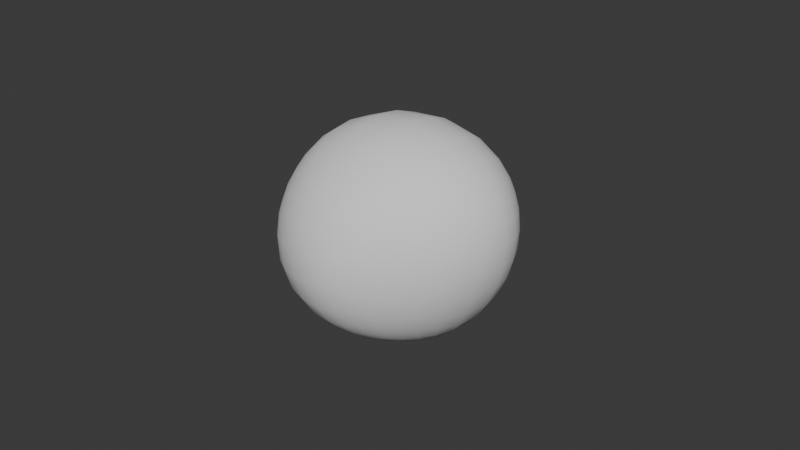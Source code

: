 # Source: potato.blend  (saved by Blender 4.5.91; exported with 4.5.12 LTS)
import bpy
from mathutils import Matrix  # noqa: F401  (used for matrix-valued properties, if any)

bpy.ops.wm.read_factory_settings(use_empty=True)
scene = bpy.context.scene
scene.name = 'Scene'

# ---- collections
col_collection = bpy.data.collections.new('Collection'); scene.collection.children.link(col_collection)

# ---- world
world_world = bpy.data.worlds.new('World'); scene.world = world_world
world_world.use_nodes = True; world_world.node_tree.nodes.clear()
_N = world_world.node_tree.nodes; _L = world_world.node_tree.links
n0 = _N.new('ShaderNodeOutputWorld'); n0.name = 'World Output'; n0.location = (200, 100)
n1 = _N.new('ShaderNodeBackground'); n1.name = 'Background'; n1.location = (-200, 100)
n1.inputs[0].default_value = (0.05088, 0.05088, 0.05088, 1.0)
_L.new(n1.outputs[0], n0.inputs[0])
n0.is_active_output = True
world_world.color = (0.05088, 0.05088, 0.05088)
world_world.sun_shadow_jitter_overblur = 0.0

# ---- meshes
me_cube_001 = bpy.data.meshes.new('Cube.001')
me_cube_001.from_pydata([(-0.01658, -0.01789, -0.02384), (-0.02161, -0.02064, 0.01667), (-0.01604, 0.02087, -0.02227), (-0.0211, 0.0209, 0.01771), (0.01529, -0.02027, -0.02186), (0.02139, -0.02293, 0.01634), (0.02184, 0.01493, -0.02176), (0.03116, 0.01493, 0.0149), (-0.01934, 0.001266, -0.02764), (-0.02418, -0.02462, -0.0068), (-0.02719, 0.0001569, 0.02113), (-0.02346, 0.02569, -0.004481), (0.002645, 0.0245, -0.02318), (0.00408, 0.02467, 0.02441), (0.03043, 0.01647, -0.005478), (0.02215, -0.002743, -0.02605), (0.0338, -0.003776, 0.01869), (0.01845, -0.02788, -0.004431), (0.001406, -0.02187, -0.02541), (0.001996, -0.0255, 0.02302), (0.00577, -2.761e-10, 0.03472), (0.003896, 0.001741, -0.03192), (-0.001064, -0.03535, -0.004171), (0.03383, -0.007751, -0.00734), (0.001498, 0.03502, 2.534e-05), (-0.03401, 0.0002978, -0.008961), (-0.01852, -0.009495, -0.0266), (-0.02435, -0.02394, 0.006011), (-0.02524, 0.01205, 0.02009), (-0.02019, 0.02419, -0.01531), (-0.008151, 0.02385, -0.02311), (0.02114, 0.0208, 0.02085), (0.02616, 0.01608, -0.01526), (0.02305, 0.007139, -0.02493), (0.02834, -0.01458, 0.01875), (0.01668, -0.02496, -0.01492), (0.009742, -0.02145, -0.02388), (-0.0126, -0.02399, 0.02077), (-0.01833, 0.0121, -0.02604), (-0.02087, -0.02193, -0.01744), (-0.02546, -0.01119, 0.02003), (-0.02371, 0.02419, 0.007836), (0.01433, 0.02076, -0.02251), (-0.01169, 0.02395, 0.02219), (0.03235, 0.01608, 0.005647), (0.01904, -0.01282, -0.02461), (0.03445, 0.006836, 0.01697), (0.02035, -0.02683, 0.007142), (-0.008893, -0.02059, -0.02509), (0.01363, -0.02474, 0.02072), (0.004423, -0.01493, 0.03103), (0.005118, 0.01556, 0.031), (0.02607, -0.001555, 0.02783), (-0.01775, 5.93e-05, 0.0294), (0.002944, -0.01255, -0.02985), (0.003394, 0.01538, -0.029), (-0.01057, 0.001615, -0.03071), (0.01652, -5.253e-05, -0.02941), (-0.01532, -0.03146, -0.005309), (0.0103, -0.03263, -0.00399), (-0.0001464, -0.02952, -0.01838), (-0.0001003, -0.03265, 0.01235), (0.02606, -0.02104, -0.005505), (0.0348, 0.006966, -0.007492), (0.02752, -0.005629, -0.01992), (0.03649, -0.005975, 0.008066), (0.02118, 0.02634, -0.002368), (-0.01422, 0.03214, -0.001842), (0.001895, 0.03122, -0.01487), (0.00288, 0.03128, 0.01535), (-0.03018, 0.01604, -0.00714), (-0.03048, -0.01538, -0.008217), (-0.02693, 0.000785, -0.02211), (-0.03352, 0.0002694, 0.008835), (-0.03034, -0.01443, 0.007965), (-0.02491, -0.01283, -0.02064), (-0.02465, 0.01473, -0.01973), (-0.01377, 0.0296, 0.0129), (-0.01142, 0.02954, -0.01531), (0.01739, 0.02457, -0.01507), (0.03708, 0.007039, 0.006361), (0.02867, 0.007039, -0.01885), (0.02227, -0.01769, -0.01781), (0.01213, -0.03065, 0.01062), (0.009746, -0.02799, -0.01685), (-0.01246, -0.02689, -0.0183), (0.01642, 0.01191, -0.02733), (-0.00979, 0.01458, -0.02829), (-0.01007, -0.01145, -0.029), (-0.01557, 0.01466, 0.02697), (0.02558, 0.01179, 0.02515), (0.02043, -0.01495, 0.02619), (-0.01599, -0.01363, 0.02689), (0.01373, -0.01279, -0.02744), (-0.01471, -0.02968, 0.01036), (0.02867, -0.0192, 0.00861), (0.02263, 0.02457, 0.0114), (-0.03008, 0.01469, 0.008604), (-0.01762, -0.01407, -0.02533), (-0.02322, -0.02247, 0.0118), (-0.02327, 0.01693, 0.01899), (-0.0181, 0.02263, -0.01927), (-0.01246, 0.02251, -0.02276), (0.0271, 0.01782, 0.01788), (0.02391, 0.01559, -0.01892), (0.02264, 0.01118, -0.02355), (0.02477, -0.01925, 0.01772), (0.01595, -0.02266, -0.01885), (0.01287, -0.02091, -0.02285), (-0.01725, -0.0224, 0.01921), (-0.01907, 0.006966, -0.02714), (-0.0228, -0.02361, -0.01263), (-0.02672, -0.00581, 0.02085), (-0.02403, 0.02528, 0.001772), (0.008982, 0.02322, -0.02267), (-0.004133, 0.02474, 0.02402), (0.03181, 0.01637, 0.0001397), (0.0208, -0.008026, -0.0256), (0.03477, 0.001998, 0.01793), (0.01944, -0.02787, 0.001478), (-0.003656, -0.02152, -0.02547), (0.008416, -0.02531, 0.02226), (0.003098, -0.02119, 0.02698), (0.00558, 0.008427, 0.03366), (0.03104, -0.002743, 0.02301), (-0.007069, 1.881e-05, 0.03363), (0.002128, -0.0179, -0.02768), (0.003748, 0.009142, -0.03101), (-0.0156, 0.001444, -0.02925), (0.01136, 0.001157, -0.03085), (-0.02054, -0.02799, -0.006113), (0.004852, -0.03456, -0.004013), (0.0006799, -0.02552, -0.02263), (-0.0008932, -0.03507, 0.004451), (0.02193, -0.02512, -0.004836), (0.03534, 0.0009264, -0.007771), (0.02462, -0.00407, -0.02363), (0.03595, -0.00724, 0.0006296), (0.02698, 0.02089, -0.004146), (-0.007038, 0.03442, -0.0005888), (0.0023, 0.02782, -0.01979), (0.002085, 0.03396, 0.008283), (-0.02679, 0.02167, -0.005718), (-0.03301, -0.008277, -0.008824), (-0.02288, 0.001061, -0.02555), (-0.03492, 0.0003142, 0.0001406), (-0.01912, -0.004308, -0.02744), (-0.02472, -0.02473, -0.0003756), (-0.02666, 0.006357, 0.02086), (-0.02209, 0.02529, -0.01033), (-0.00286, 0.02459, -0.02333), (0.01311, 0.02336, 0.02323), (0.02844, 0.01637, -0.01073), (0.02291, 0.002674, -0.02581), (0.03154, -0.009276, 0.01908), (0.01751, -0.02683, -0.01005), (0.005747, -0.02179, -0.02486), (-0.005433, -0.02511, 0.0225), (-0.01727, 0.01691, -0.02427), (-0.01871, -0.01994, -0.02113), (-0.02363, -0.01643, 0.01845), (-0.02265, 0.02264, 0.01322), (0.0185, 0.01782, -0.0223), (-0.01666, 0.02256, 0.02036), (0.03207, 0.01559, 0.01064), (0.01714, -0.01692, -0.02329), (0.03312, 0.01118, 0.01593), (0.02103, -0.02507, 0.01215), (-0.01309, -0.01931, -0.02455), (0.01797, -0.0239, 0.01863), (0.00542, -0.008098, 0.03368), (0.004575, 0.0209, 0.02767), (0.01791, -0.0004883, 0.03221), (-0.02282, 0.0001042, 0.02577), (0.003645, -0.005806, -0.03144), (0.002993, 0.02072, -0.02609), (-0.003609, 0.001733, -0.03183), (0.01951, -0.001439, -0.02801), (-0.008303, -0.03428, -0.004562), (0.01487, -0.03024, -0.004156), (-0.0008516, -0.03319, -0.0122), (0.0009655, -0.02915, 0.01855), (0.03037, -0.01526, -0.00643), (0.03293, 0.01216, -0.006579), (0.03075, -0.007069, -0.01448), (0.03556, -0.004804, 0.01409), (0.01204, 0.03244, -0.0006024), (-0.01963, 0.02917, -0.003247), (0.001499, 0.03395, -0.008142), (0.003559, 0.02795, 0.02067), (-0.03293, 0.008745, -0.008403), (-0.02732, -0.02078, -0.007472), (-0.03099, 0.0004822, -0.01667), (-0.03062, 0.0002105, 0.01591), (-0.03265, -0.007447, 0.00868), (-0.02737, -0.01991, 0.00702), (-0.03127, -0.01538, -3.279e-05), (-0.02819, -0.01289, 0.01476), (-0.02637, -0.006469, -0.02179), (-0.02295, -0.018, -0.01907), (-0.02156, -0.0111, -0.02425), (-0.02813, -0.0144, -0.01532), (-0.02248, 0.02015, -0.01751), (-0.0263, 0.008057, -0.02142), (-0.02134, 0.01342, -0.02353), (-0.02784, 0.0157, -0.01426), (-0.00644, 0.03111, 0.01466), (-0.01957, 0.02701, 0.01037), (-0.01446, 0.03145, 0.005896), (-0.01273, 0.02679, 0.01833), (-0.005277, 0.03106, -0.0151), (-0.0164, 0.02698, -0.01539), (-0.009725, 0.02672, -0.01987), (-0.01307, 0.03144, -0.009211), (0.02264, 0.02001, -0.01529), (0.01009, 0.02901, -0.01471), (0.0156, 0.02277, -0.01949), (0.01937, 0.02587, -0.009272), (0.03777, 0.001443, 0.007088), (0.03504, 0.01195, 0.005918), (0.03667, 0.006997, -0.0004588), (0.03617, 0.006998, 0.01226), (0.02871, 0.001624, -0.01981), (0.02769, 0.01195, -0.01717), (0.02565, 0.007123, -0.02245), (0.03189, 0.006997, -0.01382), (0.01932, -0.02188, -0.01632), (0.02519, -0.01221, -0.01914), (0.02056, -0.01518, -0.02183), (0.02415, -0.01987, -0.0123), (0.006465, -0.03209, 0.01188), (0.01677, -0.02878, 0.00892), (0.01112, -0.03248, 0.003613), (0.01303, -0.02783, 0.01635), (0.005115, -0.02912, -0.01778), (0.01354, -0.02652, -0.01587), (0.009869, -0.02464, -0.02095), (0.009873, -0.03094, -0.0111), (-0.01724, -0.02444, -0.01793), (-0.0065, -0.0288, -0.01844), (-0.01062, -0.02366, -0.02234), (-0.01418, -0.02976, -0.01259), (0.01683, 0.006399, -0.02885), (0.01549, 0.01683, -0.02503), (0.01099, 0.01411, -0.02815), (0.02011, 0.009424, -0.02636), (-0.01036, 0.008581, -0.02995), (-0.009006, 0.01991, -0.02574), (-0.0146, 0.01338, -0.02726), (-0.003402, 0.01536, -0.02903), (-0.00953, -0.0166, -0.02712), (-0.01044, -0.005212, -0.03034), (-0.01483, -0.01048, -0.02789), (-0.003718, -0.01221, -0.02983), (-0.01713, 0.007858, 0.02874), (-0.01361, 0.02001, 0.02464), (-0.005967, 0.0155, 0.03021), (-0.02075, 0.0134, 0.02402), (0.02663, 0.00557, 0.02691), (0.02353, 0.01687, 0.02302), (0.0312, 0.009152, 0.02088), (0.01686, 0.01424, 0.02893), (0.01679, -0.02063, 0.02356), (0.02378, -0.00867, 0.0276), (0.02519, -0.01482, 0.02242), (0.01369, -0.01497, 0.02933), (-0.0143, -0.01962, 0.02386), (-0.01726, -0.007283, 0.02871), (-0.006444, -0.01457, 0.03018), (-0.02102, -0.0124, 0.024), (0.01162, -0.01769, -0.02574), (0.01541, -0.006767, -0.02885), (0.008776, -0.01268, -0.02899), (0.01649, -0.01282, -0.02623), (-0.02035, -0.02684, 0.00819), (-0.007814, -0.03186, 0.01169), (-0.0155, -0.0314, 0.002748), (-0.01353, -0.02697, 0.01646), (0.02422, -0.02367, 0.008028), (0.03312, -0.01318, 0.00866), (0.02769, -0.02077, 0.001798), (0.02884, -0.01695, 0.0143), (0.02869, 0.02001, 0.008343), (0.01345, 0.02903, 0.01413), (0.02236, 0.02587, 0.00484), (0.02212, 0.02277, 0.01676), (-0.02691, 0.02013, 0.008278), (-0.03256, 0.007916, 0.008784), (-0.03098, 0.01566, 0.0008877), (-0.02795, 0.0134, 0.01509), (-0.02989, 0.007147, 0.0157), (-0.0338, 0.008508, 0.00037), (-0.02747, 0.02124, 0.001404), (0.01342, 0.02617, 0.01942), (0.01297, 0.03147, 0.007282), (0.02832, 0.02066, 0.002254), (0.03277, -0.01103, 0.01465), (0.03232, -0.01483, 0.001384), (0.02322, -0.02499, 0.00178), (-0.006859, -0.02858, 0.01786), (-0.008185, -0.03409, 0.004072), (-0.02095, -0.02804, 0.00114), (0.01816, -0.00741, -0.02752), (0.01034, -0.006152, -0.03044), (0.007155, -0.01789, -0.02699), (-0.02233, -0.006546, 0.02529), (-0.006896, -0.007867, 0.03266), (-0.005964, -0.02077, 0.0263), (0.01627, -0.008301, 0.03149), (0.02864, -0.009027, 0.02317), (0.0214, -0.01999, 0.02069), (0.01503, 0.01951, 0.02607), (0.02941, 0.01391, 0.01939), (0.03188, 0.003629, 0.02217), (-0.01875, 0.01857, 0.02227), (-0.005024, 0.0209, 0.02711), (-0.006752, 0.008375, 0.03267), (-0.00365, -0.005599, -0.03138), (-0.0154, -0.004756, -0.02897), (-0.01402, -0.01538, -0.02632), (-0.003158, 0.02074, -0.02619), (-0.01359, 0.01852, -0.0251), (-0.01533, 0.007797, -0.02863), (0.01949, 0.01391, -0.0245), (0.01004, 0.01937, -0.02542), (0.01154, 0.008186, -0.03), (-0.007649, -0.03224, -0.0124), (-0.005014, -0.02501, -0.02267), (-0.01512, -0.02186, -0.02182), (0.01411, -0.0289, -0.01052), (0.01308, -0.02369, -0.01999), (0.005471, -0.02531, -0.02203), (0.01753, -0.02651, 0.01432), (0.01581, -0.03018, 0.002583), (0.005428, -0.03433, 0.004315), (0.02781, -0.01421, -0.01357), (0.02283, -0.01, -0.02303), (0.01818, -0.01939, -0.02035), (0.03047, 0.01211, -0.01237), (0.02502, 0.01164, -0.02085), (0.02557, 0.002195, -0.02342), (0.03445, 0.01164, 0.0114), (0.03455, 0.01211, -0.0002586), (0.03739, 0.001148, -0.0001709), (0.01096, 0.03147, -0.00833), (0.00967, 0.02608, -0.01929), (0.02044, 0.01902, -0.0193), (-0.01828, 0.02857, -0.00985), (-0.01437, 0.02482, -0.01965), (-0.004007, 0.02786, -0.01996), (-0.0183, 0.02487, 0.01596), (-0.02008, 0.02858, 0.00377), (-0.006981, 0.03349, 0.007646), (-0.03011, 0.008528, -0.01597), (-0.02246, 0.007528, -0.02494), (-0.0198, 0.0186, -0.02146), (-0.02549, -0.01973, -0.01396), (-0.02021, -0.01601, -0.02277), (-0.02252, -0.005319, -0.02528), (-0.02577, -0.01831, 0.01334), (-0.02798, -0.02084, -0.0001759), (-0.03388, -0.008228, 6.386e-05), (-0.02997, -0.006546, 0.01569), (-0.03018, -0.007576, -0.01638), (-0.02497, 0.02127, -0.01222), (-0.005328, 0.02798, 0.02012), (-0.006356, 0.03348, -0.008554), (0.02494, 0.02066, -0.01017), (0.03668, 0.00176, 0.01319), (0.03215, 0.00115, -0.01459), (0.02058, -0.02397, -0.01107), (0.007552, -0.02879, 0.01787), (0.004844, -0.03256, -0.01172), (-0.01919, -0.02666, -0.01267), (0.02016, 0.004432, -0.02759), (-0.003558, 0.009106, -0.03097), (-0.003729, -0.01752, -0.02771), (-0.02225, 0.007117, 0.0253), (0.01803, 0.007433, 0.03122), (0.01082, -0.02106, 0.02581), (-0.01918, -0.01806, 0.02169), (0.01465, -0.01733, -0.02458), (-0.01899, -0.0248, 0.01431), (0.02474, -0.0216, 0.01339), (0.02819, 0.01902, 0.01361), (-0.02537, 0.0186, 0.01422)], [], [(385, 100, 3, 161), (384, 103, 7, 164), (383, 106, 5, 167), (382, 109, 1, 99), (381, 165, 4, 108), (380, 160, 1, 109), (379, 122, 19, 121), (378, 123, 20, 172), (377, 148, 10, 173), (376, 126, 18, 120), (375, 127, 21, 176), (374, 153, 15, 177), (373, 130, 9, 111), (372, 131, 22, 180), (371, 121, 19, 181), (370, 134, 17, 155), (369, 135, 23, 184), (368, 118, 16, 185), (367, 138, 14, 152), (366, 139, 24, 188), (365, 115, 13, 189), (364, 142, 11, 149), (363, 143, 25, 192), (362, 112, 10, 193), (361, 194, 73, 145), (360, 195, 74, 196), (359, 160, 40, 197), (358, 198, 72, 144), (357, 199, 75, 200), (356, 191, 71, 201), (355, 202, 29, 101), (354, 203, 76, 204), (353, 190, 70, 205), (352, 206, 69, 141), (351, 207, 77, 208), (350, 163, 43, 209), (349, 210, 68, 140), (348, 211, 78, 212), (347, 187, 67, 213), (346, 214, 32, 104), (345, 215, 79, 216), (344, 186, 66, 217), (343, 218, 65, 137), (342, 219, 80, 220), (341, 166, 46, 221), (340, 222, 64, 136), (339, 223, 81, 224), (338, 183, 63, 225), (337, 226, 35, 107), (336, 227, 82, 228), (335, 182, 62, 229), (334, 230, 61, 133), (333, 231, 83, 232), (332, 169, 49, 233), (331, 234, 60, 132), (330, 235, 84, 236), (329, 179, 59, 237), (328, 238, 39, 159), (327, 239, 85, 240), (326, 178, 58, 241), (325, 242, 57, 129), (324, 243, 86, 244), (323, 105, 33, 245), (322, 246, 56, 128), (321, 247, 87, 248), (320, 175, 55, 249), (319, 250, 48, 168), (318, 251, 88, 252), (317, 174, 54, 253), (316, 254, 53, 125), (315, 255, 89, 256), (314, 100, 28, 257), (313, 258, 52, 124), (312, 259, 90, 260), (311, 171, 51, 261), (310, 262, 49, 169), (309, 263, 91, 264), (308, 170, 50, 265), (307, 266, 37, 157), (306, 267, 92, 268), (305, 112, 40, 269), (304, 270, 36, 156), (303, 271, 93, 272), (302, 117, 45, 273), (301, 274, 27, 147), (300, 275, 94, 276), (299, 157, 37, 277), (298, 278, 47, 119), (297, 279, 95, 280), (296, 154, 34, 281), (295, 282, 44, 116), (294, 283, 96, 284), (293, 151, 31, 285), (292, 286, 41, 113), (291, 287, 97, 288), (290, 148, 28, 289), (287, 290, 289, 97), (73, 193, 290, 287), (193, 10, 148, 290), (190, 291, 288, 70), (25, 145, 291, 190), (145, 73, 287, 291), (142, 292, 113, 11), (70, 288, 292, 142), (288, 97, 286, 292), (283, 293, 285, 96), (69, 189, 293, 283), (189, 13, 151, 293), (186, 294, 284, 66), (24, 141, 294, 186), (141, 69, 283, 294), (138, 295, 116, 14), (66, 284, 295, 138), (284, 96, 282, 295), (279, 296, 281, 95), (65, 185, 296, 279), (185, 16, 154, 296), (182, 297, 280, 62), (23, 137, 297, 182), (137, 65, 279, 297), (134, 298, 119, 17), (62, 280, 298, 134), (280, 95, 278, 298), (275, 299, 277, 94), (61, 181, 299, 275), (181, 19, 157, 299), (178, 300, 276, 58), (22, 133, 300, 178), (133, 61, 275, 300), (130, 301, 147, 9), (58, 276, 301, 130), (276, 94, 274, 301), (271, 302, 273, 93), (57, 177, 302, 271), (177, 15, 117, 302), (174, 303, 272, 54), (21, 129, 303, 174), (129, 57, 271, 303), (126, 304, 156, 18), (54, 272, 304, 126), (272, 93, 270, 304), (267, 305, 269, 92), (53, 173, 305, 267), (173, 10, 112, 305), (170, 306, 268, 50), (20, 125, 306, 170), (125, 53, 267, 306), (122, 307, 157, 19), (50, 268, 307, 122), (268, 92, 266, 307), (263, 308, 265, 91), (52, 172, 308, 263), (172, 20, 170, 308), (154, 309, 264, 34), (16, 124, 309, 154), (124, 52, 263, 309), (106, 310, 169, 5), (34, 264, 310, 106), (264, 91, 262, 310), (259, 311, 261, 90), (31, 151, 311, 259), (151, 13, 171, 311), (166, 312, 260, 46), (7, 103, 312, 166), (103, 31, 259, 312), (118, 313, 124, 16), (46, 260, 313, 118), (260, 90, 258, 313), (255, 314, 257, 89), (43, 163, 314, 255), (163, 3, 100, 314), (171, 315, 256, 51), (13, 115, 315, 171), (115, 43, 255, 315), (123, 316, 125, 20), (51, 256, 316, 123), (256, 89, 254, 316), (251, 317, 253, 88), (56, 176, 317, 251), (176, 21, 174, 317), (146, 318, 252, 26), (8, 128, 318, 146), (128, 56, 251, 318), (98, 319, 168, 0), (26, 252, 319, 98), (252, 88, 250, 319), (247, 320, 249, 87), (30, 150, 320, 247), (150, 12, 175, 320), (158, 321, 248, 38), (2, 102, 321, 158), (102, 30, 247, 321), (110, 322, 128, 8), (38, 248, 322, 110), (248, 87, 246, 322), (243, 323, 245, 86), (42, 162, 323, 243), (162, 6, 105, 323), (175, 324, 244, 55), (12, 114, 324, 175), (114, 42, 243, 324), (127, 325, 129, 21), (55, 244, 325, 127), (244, 86, 242, 325), (239, 326, 241, 85), (60, 180, 326, 239), (180, 22, 178, 326), (120, 327, 240, 48), (18, 132, 327, 120), (132, 60, 239, 327), (168, 328, 159, 0), (48, 240, 328, 168), (240, 85, 238, 328), (235, 329, 237, 84), (35, 155, 329, 235), (155, 17, 179, 329), (108, 330, 236, 36), (4, 107, 330, 108), (107, 35, 235, 330), (156, 331, 132, 18), (36, 236, 331, 156), (236, 84, 234, 331), (231, 332, 233, 83), (47, 167, 332, 231), (167, 5, 169, 332), (179, 333, 232, 59), (17, 119, 333, 179), (119, 47, 231, 333), (131, 334, 133, 22), (59, 232, 334, 131), (232, 83, 230, 334), (227, 335, 229, 82), (64, 184, 335, 227), (184, 23, 182, 335), (117, 336, 228, 45), (15, 136, 336, 117), (136, 64, 227, 336), (165, 337, 107, 4), (45, 228, 337, 165), (228, 82, 226, 337), (223, 338, 225, 81), (32, 152, 338, 223), (152, 14, 183, 338), (105, 339, 224, 33), (6, 104, 339, 105), (104, 32, 223, 339), (153, 340, 136, 15), (33, 224, 340, 153), (224, 81, 222, 340), (219, 341, 221, 80), (44, 164, 341, 219), (164, 7, 166, 341), (183, 342, 220, 63), (14, 116, 342, 183), (116, 44, 219, 342), (135, 343, 137, 23), (63, 220, 343, 135), (220, 80, 218, 343), (215, 344, 217, 79), (68, 188, 344, 215), (188, 24, 186, 344), (114, 345, 216, 42), (12, 140, 345, 114), (140, 68, 215, 345), (162, 346, 104, 6), (42, 216, 346, 162), (216, 79, 214, 346), (211, 347, 213, 78), (29, 149, 347, 211), (149, 11, 187, 347), (102, 348, 212, 30), (2, 101, 348, 102), (101, 29, 211, 348), (150, 349, 140, 12), (30, 212, 349, 150), (212, 78, 210, 349), (207, 350, 209, 77), (41, 161, 350, 207), (161, 3, 163, 350), (187, 351, 208, 67), (11, 113, 351, 187), (113, 41, 207, 351), (139, 352, 141, 24), (67, 208, 352, 139), (208, 77, 206, 352), (203, 353, 205, 76), (72, 192, 353, 203), (192, 25, 190, 353), (110, 354, 204, 38), (8, 144, 354, 110), (144, 72, 203, 354), (158, 355, 101, 2), (38, 204, 355, 158), (204, 76, 202, 355), (199, 356, 201, 75), (39, 111, 356, 199), (111, 9, 191, 356), (98, 357, 200, 26), (0, 159, 357, 98), (159, 39, 199, 357), (146, 358, 144, 8), (26, 200, 358, 146), (200, 75, 198, 358), (195, 359, 197, 74), (27, 99, 359, 195), (99, 1, 160, 359), (191, 360, 196, 71), (9, 147, 360, 191), (147, 27, 195, 360), (143, 361, 145, 25), (71, 196, 361, 143), (196, 74, 194, 361), (194, 362, 193, 73), (74, 197, 362, 194), (197, 40, 112, 362), (198, 363, 192, 72), (75, 201, 363, 198), (201, 71, 143, 363), (202, 364, 149, 29), (76, 205, 364, 202), (205, 70, 142, 364), (206, 365, 189, 69), (77, 209, 365, 206), (209, 43, 115, 365), (210, 366, 188, 68), (78, 213, 366, 210), (213, 67, 139, 366), (214, 367, 152, 32), (79, 217, 367, 214), (217, 66, 138, 367), (218, 368, 185, 65), (80, 221, 368, 218), (221, 46, 118, 368), (222, 369, 184, 64), (81, 225, 369, 222), (225, 63, 135, 369), (226, 370, 155, 35), (82, 229, 370, 226), (229, 62, 134, 370), (230, 371, 181, 61), (83, 233, 371, 230), (233, 49, 121, 371), (234, 372, 180, 60), (84, 237, 372, 234), (237, 59, 131, 372), (238, 373, 111, 39), (85, 241, 373, 238), (241, 58, 130, 373), (242, 374, 177, 57), (86, 245, 374, 242), (245, 33, 153, 374), (246, 375, 176, 56), (87, 249, 375, 246), (249, 55, 127, 375), (250, 376, 120, 48), (88, 253, 376, 250), (253, 54, 126, 376), (254, 377, 173, 53), (89, 257, 377, 254), (257, 28, 148, 377), (258, 378, 172, 52), (90, 261, 378, 258), (261, 51, 123, 378), (262, 379, 121, 49), (91, 265, 379, 262), (265, 50, 122, 379), (266, 380, 109, 37), (92, 269, 380, 266), (269, 40, 160, 380), (270, 381, 108, 36), (93, 273, 381, 270), (273, 45, 165, 381), (274, 382, 99, 27), (94, 277, 382, 274), (277, 37, 109, 382), (278, 383, 167, 47), (95, 281, 383, 278), (281, 34, 106, 383), (282, 384, 164, 44), (96, 285, 384, 282), (285, 31, 103, 384), (286, 385, 161, 41), (97, 289, 385, 286), (289, 28, 100, 385)])
me_cube_001.polygons.foreach_set('use_smooth', [True] * 384)
_uv = me_cube_001.uv_layers.new(name='UVMap')
_uv.uv.foreach_set('vector', [0.3247, 0.4339, 0.3123, 0.4077, 0.3363, 0.4038, 0.3519, 0.4269, 0.3736, 0.1347, 0.356, 0.1513, 0.3485, 0.1225, 0.3627, 0.1031, 0.1465, 0.1176, 0.1678, 0.1335, 0.1423, 0.1429, 0.1192, 0.1301, 0.094, 0.3605, 0.1204, 0.3455, 0.1207, 0.3731, 0.09667, 0.3912, 0.7413, 0.3701, 0.7514, 0.3774, 0.7359, 0.3873, 0.7256, 0.381, 0.1454, 0.3544, 0.1446, 0.3829, 0.1207, 0.3731, 0.1204, 0.3455, 0.1594, 0.2116, 0.1546, 0.2467, 0.1267, 0.2472, 0.1313, 0.2161, 0.2881, 0.2058, 0.2843, 0.2574, 0.2505, 0.2516, 0.2559, 0.2024, 0.2626, 0.3807, 0.2561, 0.4096, 0.2263, 0.406, 0.2309, 0.3771, 0.6794, 0.3209, 0.6979, 0.3366, 0.6842, 0.3504, 0.6678, 0.3363, 0.7455, 0.2352, 0.7682, 0.2523, 0.7513, 0.2757, 0.7279, 0.2582, 0.8115, 0.3059, 0.8185, 0.3194, 0.8028, 0.336, 0.7953, 0.3235, 0.5682, 0.3258, 0.5297, 0.338, 0.5255, 0.3063, 0.5614, 0.3008, 0.6518, 0.4281, 0.6297, 0.4678, 0.5989, 0.4481, 0.6271, 0.4106, 0.1024, 0.213, 0.1313, 0.2161, 0.1267, 0.2472, 0.0971, 0.2477, 0.7468, 0.4499, 0.7501, 0.4886, 0.7214, 0.4903, 0.7231, 0.4558, 0.871, 0.3635, 0.9064, 0.3892, 0.8704, 0.4301, 0.8414, 0.3956, 0.2844, 0.08378, 0.2811, 0.109, 0.2533, 0.111, 0.2498, 0.08623, 0.9161, 0.2565, 0.9542, 0.2573, 0.9489, 0.2937, 0.916, 0.2875, 0.8206, 0.1043, 0.8406, 0.0637, 0.8851, 0.09063, 0.8557, 0.1257, 0.3838, 0.3251, 0.3603, 0.3131, 0.3651, 0.2738, 0.3899, 0.2791, 0.7024, 0.1019, 0.6922, 0.06467, 0.7239, 0.05478, 0.7277, 0.08951, 0.5934, 0.2102, 0.5516, 0.1914, 0.5803, 0.1473, 0.6168, 0.1765, 0.1866, 0.429, 0.1981, 0.4002, 0.2263, 0.406, 0.2213, 0.4371, 0.1438, 0.5208, 0.1692, 0.4681, 0.2145, 0.4796, 0.2048, 0.5389, 0.05859, 0.4658, 0.09386, 0.4319, 0.1277, 0.4511, 0.09493, 0.4943, 0.1223, 0.4045, 0.1446, 0.3829, 0.172, 0.3922, 0.153, 0.4177, 0.6453, 0.2318, 0.6234, 0.2228, 0.6427, 0.196, 0.6615, 0.2097, 0.6204, 0.2747, 0.5969, 0.2747, 0.6081, 0.2496, 0.6316, 0.2537, 0.5665, 0.2745, 0.5264, 0.2741, 0.5345, 0.2351, 0.5767, 0.2437, 0.7165, 0.1527, 0.7105, 0.1306, 0.731, 0.117, 0.7337, 0.1391, 0.6793, 0.1886, 0.6643, 0.1711, 0.6877, 0.1488, 0.6978, 0.1698, 0.6441, 0.1464, 0.6167, 0.1109, 0.6553, 0.08294, 0.6738, 0.1208, 0.4603, 0.3609, 0.4159, 0.3411, 0.4243, 0.2866, 0.4729, 0.2973, 0.4187, 0.4571, 0.3878, 0.4239, 0.4033, 0.3852, 0.4413, 0.4147, 0.3635, 0.3976, 0.3449, 0.377, 0.3533, 0.3508, 0.3745, 0.3648, 0.7968, 0.1614, 0.8068, 0.1364, 0.8346, 0.1552, 0.8191, 0.1776, 0.7528, 0.143, 0.7536, 0.1191, 0.7795, 0.1249, 0.774, 0.1498, 0.7545, 0.08871, 0.7564, 0.04995, 0.7955, 0.05124, 0.7857, 0.09277, 0.8639, 0.2558, 0.8864, 0.2557, 0.8895, 0.2821, 0.8688, 0.278, 0.8421, 0.2018, 0.8611, 0.1852, 0.8779, 0.2226, 0.8549, 0.2294, 0.8891, 0.1646, 0.9274, 0.1408, 0.9511, 0.2056, 0.9094, 0.2148, 0.2959, 0.0001036, 0.289, 0.04968, 0.2438, 0.05166, 0.2323, 0.002073, 0.3753, 0.02889, 0.3539, 0.06462, 0.3229, 0.05397, 0.339, 0.01069, 0.3386, 0.09297, 0.3274, 0.1151, 0.3048, 0.1104, 0.3124, 0.08613, 0.83, 0.3296, 0.8465, 0.3439, 0.8228, 0.3689, 0.8109, 0.3496, 0.8575, 0.2956, 0.8778, 0.3029, 0.8631, 0.3239, 0.8445, 0.3129, 0.9047, 0.3128, 0.9397, 0.3248, 0.9252, 0.3566, 0.8895, 0.3383, 0.7492, 0.3955, 0.7473, 0.4192, 0.7271, 0.4275, 0.7316, 0.4051, 0.7901, 0.3677, 0.7969, 0.3902, 0.771, 0.407, 0.7691, 0.3831, 0.8086, 0.4211, 0.8286, 0.4611, 0.7866, 0.4801, 0.7758, 0.439, 0.009656, 0.2008, 0.0631, 0.2088, 0.05646, 0.2481, 0.0007976, 0.2471, 0.04, 0.1215, 0.08092, 0.1411, 0.07169, 0.173, 0.02328, 0.1577, 0.1137, 0.1546, 0.139, 0.1648, 0.1353, 0.1893, 0.1082, 0.1825, 0.687, 0.3779, 0.6713, 0.3991, 0.6512, 0.384, 0.6699, 0.3647, 0.718, 0.3976, 0.7099, 0.4206, 0.6914, 0.4113, 0.704, 0.3897, 0.7013, 0.4505, 0.6942, 0.4887, 0.6627, 0.4815, 0.677, 0.4415, 0.6213, 0.3103, 0.598, 0.317, 0.5895, 0.2968, 0.612, 0.2936, 0.6509, 0.3479, 0.6289, 0.3636, 0.6108, 0.3398, 0.6338, 0.3286, 0.6014, 0.3855, 0.5668, 0.4166, 0.5422, 0.3761, 0.5808, 0.3549, 0.7908, 0.2732, 0.8042, 0.2913, 0.7878, 0.3112, 0.7736, 0.2949, 0.8171, 0.2319, 0.8294, 0.2536, 0.8174, 0.2727, 0.8045, 0.2528, 0.8366, 0.2732, 0.8423, 0.2905, 0.8311, 0.305, 0.8247, 0.2897, 0.7052, 0.2096, 0.723, 0.2201, 0.7057, 0.2418, 0.6889, 0.2295, 0.7373, 0.1756, 0.7557, 0.1835, 0.7394, 0.2014, 0.721, 0.1923, 0.7765, 0.1959, 0.7964, 0.2108, 0.7827, 0.231, 0.7613, 0.2149, 0.6489, 0.2883, 0.6617, 0.3036, 0.6516, 0.3201, 0.6396, 0.305, 0.6739, 0.2497, 0.6894, 0.2636, 0.6744, 0.2846, 0.6604, 0.2696, 0.7104, 0.2811, 0.7329, 0.2989, 0.7145, 0.3195, 0.6937, 0.3024, 0.2768, 0.3075, 0.2688, 0.3538, 0.2351, 0.3501, 0.2426, 0.3029, 0.3367, 0.3122, 0.3291, 0.3532, 0.3007, 0.3545, 0.3087, 0.3104, 0.3207, 0.3799, 0.3123, 0.4077, 0.2852, 0.4099, 0.293, 0.3814, 0.2844, 0.1335, 0.2872, 0.1652, 0.2569, 0.1645, 0.2556, 0.1345, 0.3342, 0.1426, 0.3404, 0.1775, 0.315, 0.1698, 0.3101, 0.1363, 0.3441, 0.2206, 0.3423, 0.2689, 0.3153, 0.2633, 0.3178, 0.2123, 0.1657, 0.1562, 0.163, 0.1823, 0.1353, 0.1893, 0.139, 0.1648, 0.2262, 0.1397, 0.2258, 0.1684, 0.1952, 0.1751, 0.1962, 0.1475, 0.2235, 0.2034, 0.218, 0.2479, 0.1875, 0.2468, 0.1926, 0.2072, 0.149, 0.2875, 0.1449, 0.3279, 0.1191, 0.3196, 0.1222, 0.2829, 0.2104, 0.2976, 0.204, 0.3439, 0.1755, 0.3363, 0.1809, 0.2924, 0.2014, 0.371, 0.1981, 0.4002, 0.172, 0.3922, 0.1744, 0.3632, 0.7145, 0.3497, 0.7299, 0.3619, 0.7133, 0.3727, 0.699, 0.362, 0.7535, 0.316, 0.7689, 0.3309, 0.7492, 0.3484, 0.733, 0.3345, 0.7771, 0.3407, 0.7858, 0.3515, 0.7683, 0.3654, 0.7588, 0.3566, 0.01888, 0.4045, 0.06039, 0.3799, 0.06726, 0.4133, 0.03265, 0.4399, 0.0001036, 0.3009, 0.05268, 0.2947, 0.05543, 0.3391, 0.006671, 0.3581, 0.09226, 0.289, 0.1222, 0.2829, 0.1191, 0.3196, 0.09225, 0.3264, 0.08296, 0.06984, 0.1185, 0.09707, 0.0902, 0.1138, 0.05556, 0.09259, 0.1716, 0.0185, 0.197, 0.0625, 0.1541, 0.07897, 0.121, 0.04363, 0.2151, 0.09389, 0.2255, 0.1164, 0.1964, 0.1243, 0.1787, 0.1048, 0.428, 0.08646, 0.3969, 0.1134, 0.3812, 0.07914, 0.4049, 0.0503, 0.4729, 0.2179, 0.4241, 0.2227, 0.4128, 0.1607, 0.4527, 0.1411, 0.3903, 0.2264, 0.3664, 0.2294, 0.3627, 0.1869, 0.3839, 0.1756, 0.3628, 0.5082, 0.3413, 0.4672, 0.3715, 0.4551, 0.3952, 0.4889, 0.2656, 0.5396, 0.2606, 0.4829, 0.304, 0.4775, 0.3196, 0.527, 0.2579, 0.4407, 0.2561, 0.4096, 0.2852, 0.4099, 0.293, 0.4392, 0.2606, 0.4829, 0.2579, 0.4407, 0.293, 0.4392, 0.304, 0.4775, 0.2145, 0.4796, 0.2213, 0.4371, 0.2579, 0.4407, 0.2606, 0.4829, 0.2213, 0.4371, 0.2263, 0.406, 0.2561, 0.4096, 0.2579, 0.4407, 0.6167, 0.1109, 0.5803, 0.06174, 0.6319, 0.03234, 0.6553, 0.08294, 0.5803, 0.1473, 0.5322, 0.1049, 0.5803, 0.06174, 0.6167, 0.1109, 0.2048, 0.5389, 0.2145, 0.4796, 0.2606, 0.4829, 0.2656, 0.5396, 0.6922, 0.06467, 0.6799, 0.01679, 0.7197, 0.01165, 0.7239, 0.05478, 0.6553, 0.08294, 0.6319, 0.03234, 0.6799, 0.01679, 0.6922, 0.06467, 0.3196, 0.527, 0.304, 0.4775, 0.3413, 0.4672, 0.3628, 0.5082, 0.4241, 0.2227, 0.3903, 0.2264, 0.3839, 0.1756, 0.4128, 0.1607, 0.4243, 0.2866, 0.3899, 0.2791, 0.3903, 0.2264, 0.4241, 0.2227, 0.3899, 0.2791, 0.3651, 0.2738, 0.3664, 0.2294, 0.3903, 0.2264, 0.9274, 0.1408, 0.9739, 0.1163, 0.9999, 0.1936, 0.9511, 0.2056, 0.8851, 0.09063, 0.9256, 0.05193, 0.9739, 0.1163, 0.9274, 0.1408, 0.4729, 0.2973, 0.4243, 0.2866, 0.4241, 0.2227, 0.4729, 0.2179, 0.9542, 0.2573, 0.9999, 0.2563, 0.9888, 0.2997, 0.9489, 0.2937, 0.9511, 0.2056, 0.9999, 0.1936, 0.9999, 0.2563, 0.9542, 0.2573, 0.4527, 0.1411, 0.4128, 0.1607, 0.3969, 0.1134, 0.428, 0.08646, 0.197, 0.0625, 0.2151, 0.09389, 0.1787, 0.1048, 0.1541, 0.07897, 0.2438, 0.05166, 0.2498, 0.08623, 0.2151, 0.09389, 0.197, 0.0625, 0.2498, 0.08623, 0.2533, 0.111, 0.2255, 0.1164, 0.2151, 0.09389, 0.8286, 0.4611, 0.8604, 0.5078, 0.8065, 0.529, 0.7866, 0.4801, 0.8704, 0.4301, 0.9122, 0.4693, 0.8604, 0.5078, 0.8286, 0.4611, 0.2323, 0.002073, 0.2438, 0.05166, 0.197, 0.0625, 0.1716, 0.0185, 0.7501, 0.4886, 0.7597, 0.5352, 0.7235, 0.5324, 0.7214, 0.4903, 0.7866, 0.4801, 0.8065, 0.529, 0.7597, 0.5352, 0.7501, 0.4886, 0.121, 0.04363, 0.1541, 0.07897, 0.1185, 0.09707, 0.08296, 0.06984, 0.05268, 0.2947, 0.09226, 0.289, 0.09225, 0.3264, 0.05543, 0.3391, 0.05646, 0.2481, 0.0971, 0.2477, 0.09226, 0.289, 0.05268, 0.2947, 0.0971, 0.2477, 0.1267, 0.2472, 0.1222, 0.2829, 0.09226, 0.289, 0.5668, 0.4166, 0.5242, 0.4595, 0.493, 0.4057, 0.5422, 0.3761, 0.5989, 0.4481, 0.5663, 0.4974, 0.5242, 0.4595, 0.5668, 0.4166, 0.0007976, 0.2471, 0.05646, 0.2481, 0.05268, 0.2947, 0.0001036, 0.3009, 0.5297, 0.338, 0.4803, 0.3549, 0.4796, 0.3131, 0.5255, 0.3063, 0.5422, 0.3761, 0.493, 0.4057, 0.4803, 0.3549, 0.5297, 0.338, 0.006671, 0.3581, 0.05543, 0.3391, 0.06039, 0.3799, 0.01888, 0.4045, 0.7689, 0.3309, 0.7771, 0.3407, 0.7588, 0.3566, 0.7492, 0.3484, 0.7878, 0.3112, 0.7953, 0.3235, 0.7771, 0.3407, 0.7689, 0.3309, 0.7953, 0.3235, 0.8028, 0.336, 0.7858, 0.3515, 0.7771, 0.3407, 0.7329, 0.2989, 0.7535, 0.316, 0.733, 0.3345, 0.7145, 0.3195, 0.7513, 0.2757, 0.7736, 0.2949, 0.7535, 0.316, 0.7329, 0.2989, 0.7736, 0.2949, 0.7878, 0.3112, 0.7689, 0.3309, 0.7535, 0.316, 0.6979, 0.3366, 0.7145, 0.3497, 0.699, 0.362, 0.6842, 0.3504, 0.7145, 0.3195, 0.733, 0.3345, 0.7145, 0.3497, 0.6979, 0.3366, 0.733, 0.3345, 0.7492, 0.3484, 0.7299, 0.3619, 0.7145, 0.3497, 0.204, 0.3439, 0.2014, 0.371, 0.1744, 0.3632, 0.1755, 0.3363, 0.2351, 0.3501, 0.2309, 0.3771, 0.2014, 0.371, 0.204, 0.3439, 0.2309, 0.3771, 0.2263, 0.406, 0.1981, 0.4002, 0.2014, 0.371, 0.218, 0.2479, 0.2104, 0.2976, 0.1809, 0.2924, 0.1875, 0.2468, 0.2505, 0.2516, 0.2426, 0.3029, 0.2104, 0.2976, 0.218, 0.2479, 0.2426, 0.3029, 0.2351, 0.3501, 0.204, 0.3439, 0.2104, 0.2976, 0.1546, 0.2467, 0.149, 0.2875, 0.1222, 0.2829, 0.1267, 0.2472, 0.1875, 0.2468, 0.1809, 0.2924, 0.149, 0.2875, 0.1546, 0.2467, 0.1809, 0.2924, 0.1755, 0.3363, 0.1449, 0.3279, 0.149, 0.2875, 0.2258, 0.1684, 0.2235, 0.2034, 0.1926, 0.2072, 0.1952, 0.1751, 0.2569, 0.1645, 0.2559, 0.2024, 0.2235, 0.2034, 0.2258, 0.1684, 0.2559, 0.2024, 0.2505, 0.2516, 0.218, 0.2479, 0.2235, 0.2034, 0.2255, 0.1164, 0.2262, 0.1397, 0.1962, 0.1475, 0.1964, 0.1243, 0.2533, 0.111, 0.2556, 0.1345, 0.2262, 0.1397, 0.2255, 0.1164, 0.2556, 0.1345, 0.2569, 0.1645, 0.2258, 0.1684, 0.2262, 0.1397, 0.1678, 0.1335, 0.1657, 0.1562, 0.139, 0.1648, 0.1423, 0.1429, 0.1964, 0.1243, 0.1962, 0.1475, 0.1657, 0.1562, 0.1678, 0.1335, 0.1962, 0.1475, 0.1952, 0.1751, 0.163, 0.1823, 0.1657, 0.1562, 0.3404, 0.1775, 0.3441, 0.2206, 0.3178, 0.2123, 0.315, 0.1698, 0.3627, 0.1869, 0.3664, 0.2294, 0.3441, 0.2206, 0.3404, 0.1775, 0.3664, 0.2294, 0.3651, 0.2738, 0.3423, 0.2689, 0.3441, 0.2206, 0.3274, 0.1151, 0.3342, 0.1426, 0.3101, 0.1363, 0.3048, 0.1104, 0.3485, 0.1225, 0.356, 0.1513, 0.3342, 0.1426, 0.3274, 0.1151, 0.356, 0.1513, 0.3627, 0.1869, 0.3404, 0.1775, 0.3342, 0.1426, 0.2811, 0.109, 0.2844, 0.1335, 0.2556, 0.1345, 0.2533, 0.111, 0.3048, 0.1104, 0.3101, 0.1363, 0.2844, 0.1335, 0.2811, 0.109, 0.3101, 0.1363, 0.315, 0.1698, 0.2872, 0.1652, 0.2844, 0.1335, 0.3291, 0.3532, 0.3207, 0.3799, 0.293, 0.3814, 0.3007, 0.3545, 0.3533, 0.3508, 0.3449, 0.377, 0.3207, 0.3799, 0.3291, 0.3532, 0.3449, 0.377, 0.3363, 0.4038, 0.3123, 0.4077, 0.3207, 0.3799, 0.3423, 0.2689, 0.3367, 0.3122, 0.3087, 0.3104, 0.3153, 0.2633, 0.3651, 0.2738, 0.3603, 0.3131, 0.3367, 0.3122, 0.3423, 0.2689, 0.3603, 0.3131, 0.3533, 0.3508, 0.3291, 0.3532, 0.3367, 0.3122, 0.2843, 0.2574, 0.2768, 0.3075, 0.2426, 0.3029, 0.2505, 0.2516, 0.3153, 0.2633, 0.3087, 0.3104, 0.2768, 0.3075, 0.2843, 0.2574, 0.3087, 0.3104, 0.3007, 0.3545, 0.2688, 0.3538, 0.2768, 0.3075, 0.6894, 0.2636, 0.7104, 0.2811, 0.6937, 0.3024, 0.6744, 0.2846, 0.7057, 0.2418, 0.7279, 0.2582, 0.7104, 0.2811, 0.6894, 0.2636, 0.7279, 0.2582, 0.7513, 0.2757, 0.7329, 0.2989, 0.7104, 0.2811, 0.6617, 0.2383, 0.6739, 0.2497, 0.6604, 0.2696, 0.6494, 0.2568, 0.6754, 0.2198, 0.6889, 0.2295, 0.6739, 0.2497, 0.6617, 0.2383, 0.6889, 0.2295, 0.7057, 0.2418, 0.6894, 0.2636, 0.6739, 0.2497, 0.6388, 0.2746, 0.6489, 0.2883, 0.6396, 0.305, 0.6301, 0.291, 0.6494, 0.2568, 0.6604, 0.2696, 0.6489, 0.2883, 0.6388, 0.2746, 0.6604, 0.2696, 0.6744, 0.2846, 0.6617, 0.3036, 0.6489, 0.2883, 0.7557, 0.1835, 0.7765, 0.1959, 0.7613, 0.2149, 0.7394, 0.2014, 0.7697, 0.1692, 0.7891, 0.1806, 0.7765, 0.1959, 0.7557, 0.1835, 0.7891, 0.1806, 0.8075, 0.1945, 0.7964, 0.2108, 0.7765, 0.1959, 0.721, 0.1701, 0.7373, 0.1756, 0.721, 0.1923, 0.7054, 0.1856, 0.7356, 0.1569, 0.752, 0.1619, 0.7373, 0.1756, 0.721, 0.1701, 0.752, 0.1619, 0.7697, 0.1692, 0.7557, 0.1835, 0.7373, 0.1756, 0.6904, 0.2016, 0.7052, 0.2096, 0.6889, 0.2295, 0.6754, 0.2198, 0.7054, 0.1856, 0.721, 0.1923, 0.7052, 0.2096, 0.6904, 0.2016, 0.721, 0.1923, 0.7394, 0.2014, 0.723, 0.2201, 0.7052, 0.2096, 0.8294, 0.2536, 0.8366, 0.2732, 0.8247, 0.2897, 0.8174, 0.2727, 0.8393, 0.2358, 0.847, 0.2565, 0.8366, 0.2732, 0.8294, 0.2536, 0.847, 0.2565, 0.8527, 0.2752, 0.8423, 0.2905, 0.8366, 0.2732, 0.7964, 0.2108, 0.8171, 0.2319, 0.8045, 0.2528, 0.7827, 0.231, 0.8075, 0.1945, 0.8268, 0.214, 0.8171, 0.2319, 0.7964, 0.2108, 0.8268, 0.214, 0.8393, 0.2358, 0.8294, 0.2536, 0.8171, 0.2319, 0.7682, 0.2523, 0.7908, 0.2732, 0.7736, 0.2949, 0.7513, 0.2757, 0.7827, 0.231, 0.8045, 0.2528, 0.7908, 0.2732, 0.7682, 0.2523, 0.8045, 0.2528, 0.8174, 0.2727, 0.8042, 0.2913, 0.7908, 0.2732, 0.6289, 0.3636, 0.6014, 0.3855, 0.5808, 0.3549, 0.6108, 0.3398, 0.6512, 0.384, 0.6271, 0.4106, 0.6014, 0.3855, 0.6289, 0.3636, 0.6271, 0.4106, 0.5989, 0.4481, 0.5668, 0.4166, 0.6014, 0.3855, 0.6678, 0.3363, 0.6509, 0.3479, 0.6338, 0.3286, 0.6516, 0.3201, 0.6842, 0.3504, 0.6699, 0.3647, 0.6509, 0.3479, 0.6678, 0.3363, 0.6699, 0.3647, 0.6512, 0.384, 0.6289, 0.3636, 0.6509, 0.3479, 0.6396, 0.305, 0.6213, 0.3103, 0.612, 0.2936, 0.6301, 0.291, 0.6516, 0.3201, 0.6338, 0.3286, 0.6213, 0.3103, 0.6396, 0.305, 0.6338, 0.3286, 0.6108, 0.3398, 0.598, 0.317, 0.6213, 0.3103, 0.7099, 0.4206, 0.7013, 0.4505, 0.677, 0.4415, 0.6914, 0.4113, 0.7271, 0.4275, 0.7231, 0.4558, 0.7013, 0.4505, 0.7099, 0.4206, 0.7231, 0.4558, 0.7214, 0.4903, 0.6942, 0.4887, 0.7013, 0.4505, 0.7256, 0.381, 0.718, 0.3976, 0.704, 0.3897, 0.7133, 0.3727, 0.7359, 0.3873, 0.7316, 0.4051, 0.718, 0.3976, 0.7256, 0.381, 0.7316, 0.4051, 0.7271, 0.4275, 0.7099, 0.4206, 0.718, 0.3976, 0.699, 0.362, 0.687, 0.3779, 0.6699, 0.3647, 0.6842, 0.3504, 0.7133, 0.3727, 0.704, 0.3897, 0.687, 0.3779, 0.699, 0.362, 0.704, 0.3897, 0.6914, 0.4113, 0.6713, 0.3991, 0.687, 0.3779, 0.08092, 0.1411, 0.1137, 0.1546, 0.1082, 0.1825, 0.07169, 0.173, 0.0902, 0.1138, 0.1192, 0.1301, 0.1137, 0.1546, 0.08092, 0.1411, 0.1192, 0.1301, 0.1423, 0.1429, 0.139, 0.1648, 0.1137, 0.1546, 0.6942, 0.4887, 0.6906, 0.5349, 0.6515, 0.5323, 0.6627, 0.4815, 0.7214, 0.4903, 0.7235, 0.5324, 0.6906, 0.5349, 0.6942, 0.4887, 0.05556, 0.09259, 0.0902, 0.1138, 0.08092, 0.1411, 0.04, 0.1215, 0.6297, 0.4678, 0.6084, 0.5205, 0.5663, 0.4974, 0.5989, 0.4481, 0.6627, 0.4815, 0.6515, 0.5323, 0.6084, 0.5205, 0.6297, 0.4678, 0.02328, 0.1577, 0.07169, 0.173, 0.0631, 0.2088, 0.009656, 0.2008, 0.7969, 0.3902, 0.8086, 0.4211, 0.7758, 0.439, 0.771, 0.407, 0.8228, 0.3689, 0.8414, 0.3956, 0.8086, 0.4211, 0.7969, 0.3902, 0.8414, 0.3956, 0.8704, 0.4301, 0.8286, 0.4611, 0.8086, 0.4211, 0.7858, 0.3515, 0.7901, 0.3677, 0.7691, 0.3831, 0.7683, 0.3654, 0.8028, 0.336, 0.8109, 0.3496, 0.7901, 0.3677, 0.7858, 0.3515, 0.8109, 0.3496, 0.8228, 0.3689, 0.7969, 0.3902, 0.7901, 0.3677, 0.7514, 0.3774, 0.7492, 0.3955, 0.7316, 0.4051, 0.7359, 0.3873, 0.7683, 0.3654, 0.7691, 0.3831, 0.7492, 0.3955, 0.7514, 0.3774, 0.7691, 0.3831, 0.771, 0.407, 0.7473, 0.4192, 0.7492, 0.3955, 0.8778, 0.3029, 0.9047, 0.3128, 0.8895, 0.3383, 0.8631, 0.3239, 0.8895, 0.2821, 0.916, 0.2875, 0.9047, 0.3128, 0.8778, 0.3029, 0.916, 0.2875, 0.9489, 0.2937, 0.9397, 0.3248, 0.9047, 0.3128, 0.8423, 0.2905, 0.8575, 0.2956, 0.8445, 0.3129, 0.8311, 0.305, 0.8527, 0.2752, 0.8688, 0.278, 0.8575, 0.2956, 0.8423, 0.2905, 0.8688, 0.278, 0.8895, 0.2821, 0.8778, 0.3029, 0.8575, 0.2956, 0.8185, 0.3194, 0.83, 0.3296, 0.8109, 0.3496, 0.8028, 0.336, 0.8311, 0.305, 0.8445, 0.3129, 0.83, 0.3296, 0.8185, 0.3194, 0.8445, 0.3129, 0.8631, 0.3239, 0.8465, 0.3439, 0.83, 0.3296, 0.3539, 0.06462, 0.3386, 0.09297, 0.3124, 0.08613, 0.3229, 0.05397, 0.3812, 0.07914, 0.3627, 0.1031, 0.3386, 0.09297, 0.3539, 0.06462, 0.3627, 0.1031, 0.3485, 0.1225, 0.3274, 0.1151, 0.3386, 0.09297, 0.9397, 0.3248, 0.9834, 0.3375, 0.9716, 0.3781, 0.9252, 0.3566, 0.9489, 0.2937, 0.9888, 0.2997, 0.9834, 0.3375, 0.9397, 0.3248, 0.4049, 0.0503, 0.3812, 0.07914, 0.3539, 0.06462, 0.3753, 0.02889, 0.9064, 0.3892, 0.9512, 0.4181, 0.9122, 0.4693, 0.8704, 0.4301, 0.9252, 0.3566, 0.9716, 0.3781, 0.9512, 0.4181, 0.9064, 0.3892, 0.339, 0.01069, 0.3229, 0.05397, 0.289, 0.04968, 0.2959, 0.0001036, 0.8611, 0.1852, 0.8891, 0.1646, 0.9094, 0.2148, 0.8779, 0.2226, 0.8346, 0.1552, 0.8557, 0.1257, 0.8891, 0.1646, 0.8611, 0.1852, 0.8557, 0.1257, 0.8851, 0.09063, 0.9274, 0.1408, 0.8891, 0.1646, 0.8268, 0.214, 0.8421, 0.2018, 0.8549, 0.2294, 0.8393, 0.2358, 0.8075, 0.1945, 0.8191, 0.1776, 0.8421, 0.2018, 0.8268, 0.214, 0.8191, 0.1776, 0.8346, 0.1552, 0.8611, 0.1852, 0.8421, 0.2018, 0.847, 0.2565, 0.8639, 0.2558, 0.8688, 0.278, 0.8527, 0.2752, 0.8393, 0.2358, 0.8549, 0.2294, 0.8639, 0.2558, 0.847, 0.2565, 0.8549, 0.2294, 0.8779, 0.2226, 0.8864, 0.2557, 0.8639, 0.2558, 0.7536, 0.1191, 0.7545, 0.08871, 0.7857, 0.09277, 0.7795, 0.1249, 0.731, 0.117, 0.7277, 0.08951, 0.7545, 0.08871, 0.7536, 0.1191, 0.7277, 0.08951, 0.7239, 0.05478, 0.7564, 0.04995, 0.7545, 0.08871, 0.752, 0.1619, 0.7528, 0.143, 0.774, 0.1498, 0.7697, 0.1692, 0.7356, 0.1569, 0.7337, 0.1391, 0.7528, 0.143, 0.752, 0.1619, 0.7337, 0.1391, 0.731, 0.117, 0.7536, 0.1191, 0.7528, 0.143, 0.7891, 0.1806, 0.7968, 0.1614, 0.8191, 0.1776, 0.8075, 0.1945, 0.7697, 0.1692, 0.774, 0.1498, 0.7968, 0.1614, 0.7891, 0.1806, 0.774, 0.1498, 0.7795, 0.1249, 0.8068, 0.1364, 0.7968, 0.1614, 0.3878, 0.4239, 0.3635, 0.3976, 0.3745, 0.3648, 0.4033, 0.3852, 0.3715, 0.4551, 0.3519, 0.4269, 0.3635, 0.3976, 0.3878, 0.4239, 0.3519, 0.4269, 0.3363, 0.4038, 0.3449, 0.377, 0.3635, 0.3976, 0.7564, 0.04995, 0.7606, 0.001449, 0.8113, 0.0001035, 0.7955, 0.05124, 0.7239, 0.05478, 0.7197, 0.01165, 0.7606, 0.001449, 0.7564, 0.04995, 0.3952, 0.4889, 0.3715, 0.4551, 0.3878, 0.4239, 0.4187, 0.4571, 0.8406, 0.0637, 0.8693, 0.01503, 0.9256, 0.05193, 0.8851, 0.09063, 0.7955, 0.05124, 0.8113, 0.0001035, 0.8693, 0.01503, 0.8406, 0.0637, 0.4413, 0.4147, 0.4033, 0.3852, 0.4159, 0.3411, 0.4603, 0.3609, 0.6643, 0.1711, 0.6441, 0.1464, 0.6738, 0.1208, 0.6877, 0.1488, 0.6427, 0.196, 0.6168, 0.1765, 0.6441, 0.1464, 0.6643, 0.1711, 0.6168, 0.1765, 0.5803, 0.1473, 0.6167, 0.1109, 0.6441, 0.1464, 0.6904, 0.2016, 0.6793, 0.1886, 0.6978, 0.1698, 0.7054, 0.1856, 0.6754, 0.2198, 0.6615, 0.2097, 0.6793, 0.1886, 0.6904, 0.2016, 0.6615, 0.2097, 0.6427, 0.196, 0.6643, 0.1711, 0.6793, 0.1886, 0.721, 0.1701, 0.7165, 0.1527, 0.7337, 0.1391, 0.7356, 0.1569, 0.7054, 0.1856, 0.6978, 0.1698, 0.7165, 0.1527, 0.721, 0.1701, 0.6978, 0.1698, 0.6877, 0.1488, 0.7105, 0.1306, 0.7165, 0.1527, 0.5969, 0.2747, 0.5665, 0.2745, 0.5767, 0.2437, 0.6081, 0.2496, 0.5895, 0.2968, 0.5614, 0.3008, 0.5665, 0.2745, 0.5969, 0.2747, 0.5614, 0.3008, 0.5255, 0.3063, 0.5264, 0.2741, 0.5665, 0.2745, 0.6388, 0.2746, 0.6204, 0.2747, 0.6316, 0.2537, 0.6494, 0.2568, 0.6301, 0.291, 0.612, 0.2936, 0.6204, 0.2747, 0.6388, 0.2746, 0.612, 0.2936, 0.5895, 0.2968, 0.5969, 0.2747, 0.6204, 0.2747, 0.6617, 0.2383, 0.6453, 0.2318, 0.6615, 0.2097, 0.6754, 0.2198, 0.6494, 0.2568, 0.6316, 0.2537, 0.6453, 0.2318, 0.6617, 0.2383, 0.6316, 0.2537, 0.6081, 0.2496, 0.6234, 0.2228, 0.6453, 0.2318, 0.09386, 0.4319, 0.1223, 0.4045, 0.153, 0.4177, 0.1277, 0.4511, 0.06726, 0.4133, 0.09667, 0.3912, 0.1223, 0.4045, 0.09386, 0.4319, 0.09667, 0.3912, 0.1207, 0.3731, 0.1446, 0.3829, 0.1223, 0.4045, 0.5264, 0.2741, 0.4731, 0.2733, 0.4748, 0.2213, 0.5345, 0.2351, 0.5255, 0.3063, 0.4796, 0.3131, 0.4731, 0.2733, 0.5264, 0.2741, 0.03265, 0.4399, 0.06726, 0.4133, 0.09386, 0.4319, 0.05859, 0.4658, 0.5516, 0.1914, 0.4944, 0.1622, 0.5322, 0.1049, 0.5803, 0.1473, 0.5345, 0.2351, 0.4748, 0.2213, 0.4944, 0.1622, 0.5516, 0.1914, 0.09493, 0.4943, 0.1277, 0.4511, 0.1692, 0.4681, 0.1438, 0.5208, 0.1692, 0.4681, 0.1866, 0.429, 0.2213, 0.4371, 0.2145, 0.4796, 0.1277, 0.4511, 0.153, 0.4177, 0.1866, 0.429, 0.1692, 0.4681, 0.153, 0.4177, 0.172, 0.3922, 0.1981, 0.4002, 0.1866, 0.429, 0.6234, 0.2228, 0.5934, 0.2102, 0.6168, 0.1765, 0.6427, 0.196, 0.6081, 0.2496, 0.5767, 0.2437, 0.5934, 0.2102, 0.6234, 0.2228, 0.5767, 0.2437, 0.5345, 0.2351, 0.5516, 0.1914, 0.5934, 0.2102, 0.7105, 0.1306, 0.7024, 0.1019, 0.7277, 0.08951, 0.731, 0.117, 0.6877, 0.1488, 0.6738, 0.1208, 0.7024, 0.1019, 0.7105, 0.1306, 0.6738, 0.1208, 0.6553, 0.08294, 0.6922, 0.06467, 0.7024, 0.1019, 0.4159, 0.3411, 0.3838, 0.3251, 0.3899, 0.2791, 0.4243, 0.2866, 0.4033, 0.3852, 0.3745, 0.3648, 0.3838, 0.3251, 0.4159, 0.3411, 0.3745, 0.3648, 0.3533, 0.3508, 0.3603, 0.3131, 0.3838, 0.3251, 0.8068, 0.1364, 0.8206, 0.1043, 0.8557, 0.1257, 0.8346, 0.1552, 0.7795, 0.1249, 0.7857, 0.09277, 0.8206, 0.1043, 0.8068, 0.1364, 0.7857, 0.09277, 0.7955, 0.05124, 0.8406, 0.0637, 0.8206, 0.1043, 0.8864, 0.2557, 0.9161, 0.2565, 0.916, 0.2875, 0.8895, 0.2821, 0.8779, 0.2226, 0.9094, 0.2148, 0.9161, 0.2565, 0.8864, 0.2557, 0.9094, 0.2148, 0.9511, 0.2056, 0.9542, 0.2573, 0.9161, 0.2565, 0.289, 0.04968, 0.2844, 0.08378, 0.2498, 0.08623, 0.2438, 0.05166, 0.3229, 0.05397, 0.3124, 0.08613, 0.2844, 0.08378, 0.289, 0.04968, 0.3124, 0.08613, 0.3048, 0.1104, 0.2811, 0.109, 0.2844, 0.08378, 0.8465, 0.3439, 0.871, 0.3635, 0.8414, 0.3956, 0.8228, 0.3689, 0.8631, 0.3239, 0.8895, 0.3383, 0.871, 0.3635, 0.8465, 0.3439, 0.8895, 0.3383, 0.9252, 0.3566, 0.9064, 0.3892, 0.871, 0.3635, 0.7473, 0.4192, 0.7468, 0.4499, 0.7231, 0.4558, 0.7271, 0.4275, 0.771, 0.407, 0.7758, 0.439, 0.7468, 0.4499, 0.7473, 0.4192, 0.7758, 0.439, 0.7866, 0.4801, 0.7501, 0.4886, 0.7468, 0.4499, 0.0631, 0.2088, 0.1024, 0.213, 0.0971, 0.2477, 0.05646, 0.2481, 0.07169, 0.173, 0.1082, 0.1825, 0.1024, 0.213, 0.0631, 0.2088, 0.1082, 0.1825, 0.1353, 0.1893, 0.1313, 0.2161, 0.1024, 0.213, 0.6713, 0.3991, 0.6518, 0.4281, 0.6271, 0.4106, 0.6512, 0.384, 0.6914, 0.4113, 0.677, 0.4415, 0.6518, 0.4281, 0.6713, 0.3991, 0.677, 0.4415, 0.6627, 0.4815, 0.6297, 0.4678, 0.6518, 0.4281, 0.598, 0.317, 0.5682, 0.3258, 0.5614, 0.3008, 0.5895, 0.2968, 0.6108, 0.3398, 0.5808, 0.3549, 0.5682, 0.3258, 0.598, 0.317, 0.5808, 0.3549, 0.5422, 0.3761, 0.5297, 0.338, 0.5682, 0.3258, 0.8042, 0.2913, 0.8115, 0.3059, 0.7953, 0.3235, 0.7878, 0.3112, 0.8174, 0.2727, 0.8247, 0.2897, 0.8115, 0.3059, 0.8042, 0.2913, 0.8247, 0.2897, 0.8311, 0.305, 0.8185, 0.3194, 0.8115, 0.3059, 0.723, 0.2201, 0.7455, 0.2352, 0.7279, 0.2582, 0.7057, 0.2418, 0.7394, 0.2014, 0.7613, 0.2149, 0.7455, 0.2352, 0.723, 0.2201, 0.7613, 0.2149, 0.7827, 0.231, 0.7682, 0.2523, 0.7455, 0.2352, 0.6617, 0.3036, 0.6794, 0.3209, 0.6678, 0.3363, 0.6516, 0.3201, 0.6744, 0.2846, 0.6937, 0.3024, 0.6794, 0.3209, 0.6617, 0.3036, 0.6937, 0.3024, 0.7145, 0.3195, 0.6979, 0.3366, 0.6794, 0.3209, 0.2688, 0.3538, 0.2626, 0.3807, 0.2309, 0.3771, 0.2351, 0.3501, 0.3007, 0.3545, 0.293, 0.3814, 0.2626, 0.3807, 0.2688, 0.3538, 0.293, 0.3814, 0.2852, 0.4099, 0.2561, 0.4096, 0.2626, 0.3807, 0.2872, 0.1652, 0.2881, 0.2058, 0.2559, 0.2024, 0.2569, 0.1645, 0.315, 0.1698, 0.3178, 0.2123, 0.2881, 0.2058, 0.2872, 0.1652, 0.3178, 0.2123, 0.3153, 0.2633, 0.2843, 0.2574, 0.2881, 0.2058, 0.163, 0.1823, 0.1594, 0.2116, 0.1313, 0.2161, 0.1353, 0.1893, 0.1952, 0.1751, 0.1926, 0.2072, 0.1594, 0.2116, 0.163, 0.1823, 0.1926, 0.2072, 0.1875, 0.2468, 0.1546, 0.2467, 0.1594, 0.2116, 0.1449, 0.3279, 0.1454, 0.3544, 0.1204, 0.3455, 0.1191, 0.3196, 0.1755, 0.3363, 0.1744, 0.3632, 0.1454, 0.3544, 0.1449, 0.3279, 0.1744, 0.3632, 0.172, 0.3922, 0.1446, 0.3829, 0.1454, 0.3544, 0.7299, 0.3619, 0.7413, 0.3701, 0.7256, 0.381, 0.7133, 0.3727, 0.7492, 0.3484, 0.7588, 0.3566, 0.7413, 0.3701, 0.7299, 0.3619, 0.7588, 0.3566, 0.7683, 0.3654, 0.7514, 0.3774, 0.7413, 0.3701, 0.06039, 0.3799, 0.094, 0.3605, 0.09667, 0.3912, 0.06726, 0.4133, 0.05543, 0.3391, 0.09225, 0.3264, 0.094, 0.3605, 0.06039, 0.3799, 0.09225, 0.3264, 0.1191, 0.3196, 0.1204, 0.3455, 0.094, 0.3605, 0.1185, 0.09707, 0.1465, 0.1176, 0.1192, 0.1301, 0.0902, 0.1138, 0.1541, 0.07897, 0.1787, 0.1048, 0.1465, 0.1176, 0.1185, 0.09707, 0.1787, 0.1048, 0.1964, 0.1243, 0.1678, 0.1335, 0.1465, 0.1176, 0.3969, 0.1134, 0.3736, 0.1347, 0.3627, 0.1031, 0.3812, 0.07914, 0.4128, 0.1607, 0.3839, 0.1756, 0.3736, 0.1347, 0.3969, 0.1134, 0.3839, 0.1756, 0.3627, 0.1869, 0.356, 0.1513, 0.3736, 0.1347, 0.3413, 0.4672, 0.3247, 0.4339, 0.3519, 0.4269, 0.3715, 0.4551, 0.304, 0.4775, 0.293, 0.4392, 0.3247, 0.4339, 0.3413, 0.4672, 0.293, 0.4392, 0.2852, 0.4099, 0.3123, 0.4077, 0.3247, 0.4339])
me_cube_001.update()

# ---- objects
ob_potato = bpy.data.objects.new('potato', me_cube_001)

# ---- transforms, parenting, visibility, modifiers, constraints
ob_potato.location = (0.0, 0.0, 0.0)

# ---- collection membership
col_collection.objects.link(ob_potato)

# ---- scene / render settings (as saved in the file)
scene.frame_start = 1; scene.frame_end = 250; scene.frame_set(1)
scene.render.engine = 'BLENDER_EEVEE_NEXT'
bpy.context.view_layer.update()

# ---- added for rendering (the .blend has no active camera and no usable light): camera, sun
cam_auto = bpy.data.cameras.new('AutoCamera')
cam_auto.lens = 50.0
cam_auto.sensor_width = 36.0
cam_auto.clip_end = 1000.0
ob_auto_camera = bpy.data.objects.new('AutoCamera', cam_auto)
scene.collection.objects.link(ob_auto_camera)
ob_auto_camera.location = (0.186468, -0.222215, 0.149437)
ob_auto_camera.rotation_euler = (1.09748, -7.21219e-08, 0.694738)
scene.camera = ob_auto_camera
light_auto_sun = bpy.data.lights.new('AutoSun', 'SUN')
light_auto_sun.energy = 3.0
light_auto_sun.angle = 0.0523599
ob_auto_sun = bpy.data.objects.new('AutoSun', light_auto_sun)
scene.collection.objects.link(ob_auto_sun)
ob_auto_sun.rotation_euler = (0.872665, 0.174533, 0.523599)
bpy.context.view_layer.update()
